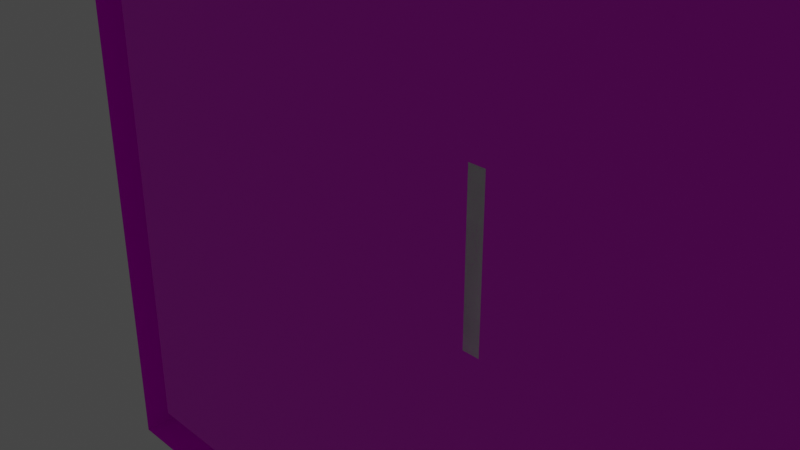 # Source: board.blend  (saved by Blender 3.6.11; exported with 4.5.12 LTS)
import bpy
from mathutils import Matrix  # noqa: F401  (used for matrix-valued properties, if any)

bpy.ops.wm.read_factory_settings(use_empty=True)
scene = bpy.context.scene
scene.name = 'Scene'

# ---- collections
col_collection = bpy.data.collections.new('Collection'); scene.collection.children.link(col_collection)

# ---- images (referenced by path relative to the original .blend; pixels are not part of the script)
import os
ASSET_DIR = os.environ.get("B2B_ASSET_DIR", "")  # directory of the original .blend (textures are referenced by path, not embedded)
HERE = os.path.dirname(os.path.abspath(__file__))  # packed textures are extracted next to this script under _unpacked/

def load_image(name, relpath, width, height, colorspace="sRGB"):
    """Load a texture the original file referenced (path relative to the .blend, or extracted next to this script)."""
    p = next((c for c in (os.path.join(HERE, relpath), os.path.join(ASSET_DIR, relpath)) if relpath and os.path.exists(c)), "")
    if p:
        img = bpy.data.images.load(p, check_existing=True)
        img.name = name
    else:  # same state as the original file: an image datablock whose file is absent (Cycles renders it pink)
        img = bpy.data.images.new(name, width, height)
        img.source = "FILE"
        img.filepath = "//" + (relpath or name)
    img.colorspace_settings.name = colorspace
    return img
img_sample_png_001 = load_image('sample.png.001', 'sample.png', 1024, 1024, 'sRGB')
img_board_png = load_image('board.png', 'board.png', 1024, 1024, 'sRGB')

# ---- materials (node trees are filled in below, after node groups)
mat_material_001 = bpy.data.materials.new('Material.001')
mat_material_001.use_transparent_shadow = False
mat_material = bpy.data.materials.new('Material')
mat_material.alpha_threshold = 0.0
mat_material.use_transparent_shadow = False
mat_material.roughness = 0.5
mat_material.line_color = (0.0, 0.0, 0.0, 1.0)

# ---- material node trees
mat_material_001.use_nodes = True; mat_material_001.node_tree.nodes.clear()
_N = mat_material_001.node_tree.nodes; _L = mat_material_001.node_tree.links
n0 = _N.new('ShaderNodeBsdfPrincipled'); n0.name = 'Principled BSDF'; n0.location = (10, 300)
n0.distribution = 'GGX'
n0.subsurface_method = 'RANDOM_WALK_SKIN'
n0.inputs[3].default_value = 1.45
n0.inputs[27].default_value = (0.0, 0.0, 0.0, 1.0)
n0.inputs[28].default_value = 1.0
n1 = _N.new('ShaderNodeOutputMaterial'); n1.name = 'Material Output'; n1.location = (300, 300)
n2 = _N.new('ShaderNodeTexImage'); n2.name = 'Image Texture'; n2.location = (-280, 280)
n2.image = img_sample_png_001
_L.new(n0.outputs[0], n1.inputs[0])
_L.new(n2.outputs[0], n0.inputs[0])
n1.is_active_output = True
mat_material.use_nodes = True; mat_material.node_tree.nodes.clear()
_N = mat_material.node_tree.nodes; _L = mat_material.node_tree.links
n0 = _N.new('ShaderNodeOutputMaterial'); n0.name = 'Material Output'; n0.location = (300, 300)
n1 = _N.new('ShaderNodeBsdfPrincipled'); n1.name = 'Principled BSDF'; n1.location = (10, 300)
n1.distribution = 'GGX'
n1.subsurface_method = 'RANDOM_WALK_SKIN'
n1.inputs[3].default_value = 1.45
n1.inputs[27].default_value = (0.0, 0.0, 0.0, 1.0)
n1.inputs[28].default_value = 1.0
n2 = _N.new('ShaderNodeTexImage'); n2.name = 'Image Texture'; n2.location = (-363, 181)
n2.image = img_board_png
_L.new(n1.outputs[0], n0.inputs[0])
_L.new(n2.outputs[0], n1.inputs[0])
n0.is_active_output = True

# ---- world
world_world = bpy.data.worlds.new('World'); scene.world = world_world
world_world.use_nodes = True; world_world.node_tree.nodes.clear()
_N = world_world.node_tree.nodes; _L = world_world.node_tree.links
n0 = _N.new('ShaderNodeOutputWorld'); n0.name = 'World Output'; n0.location = (300, 300)
n1 = _N.new('ShaderNodeBackground'); n1.name = 'Background'; n1.location = (10, 300)
n1.inputs[0].default_value = (0.05088, 0.05088, 0.05088, 1.0)
_L.new(n1.outputs[0], n0.inputs[0])
n0.is_active_output = True
world_world.color = (0.05088, 0.05088, 0.05088)
world_world.use_sun_shadow = False
world_world.sun_shadow_jitter_overblur = 0.0

# ---- cameras
cam_camera = bpy.data.cameras.new('Camera')
cam_camera.clip_end = 100.0
cam_camera.ortho_scale = 7.314

# ---- lights
light_light = bpy.data.lights.new('Light', 'POINT')
light_light.transmission_factor = 0.0
light_light.energy = 1000.0
light_light.shadow_soft_size = 0.1
light_light.shadow_maximum_resolution = 0.006
light_light.use_absolute_resolution = True

# ---- meshes
me_board_perimiter = bpy.data.meshes.new('Board Perimiter')
me_board_perimiter.from_pydata([(5.8, 5.8, 0.5), (5.8, 5.8, 0.0), (5.8, -5.8, 0.5), (5.8, -5.8, 0.0), (-5.8, 5.8, 0.5), (-5.8, 5.8, 0.0), (-5.8, -5.8, 0.5), (-5.8, -5.8, 0.0), (5.12, 5.12, 0.5), (5.12, -5.12, 0.5), (-5.12, 5.12, 0.5), (-5.12, -5.12, 0.5), (5.12, -5.12, 0.0), (-5.12, -5.12, 0.0), (5.12, 5.12, 0.0), (-5.12, 5.12, 0.0)], [], [(6, 4, 5, 7), (10, 15, 14, 8), (2, 6, 7, 3), (4, 10, 8, 0), (9, 12, 13, 11), (0, 8, 9, 2), (6, 11, 10, 4), (0, 2, 3, 1), (2, 9, 11, 6), (8, 14, 12, 9), (4, 0, 1, 5), (11, 13, 15, 10)])
_uv = me_board_perimiter.uv_layers.new(name='UVMap')
_uv.uv.foreach_set('vector', [0.1883, 0.0001522, 0.1883, 0.9998, 0.1452, 0.9998, 0.1452, 0.0001522, 0.5371, 0.05876, 0.5802, 0.05876, 0.5802, 0.9412, 0.5371, 0.9412, 0.04324, 0.0001522, 0.04324, 0.9998, 0.0001522, 0.9998, 0.0001522, 0.0001522, 0.4785, 0.0001522, 0.5371, 0.05876, 0.5371, 0.9412, 0.4785, 0.9998, 0.1018, 0.05876, 0.1449, 0.05876, 0.1449, 0.9412, 0.1018, 0.9412, 0.3334, 0.0001522, 0.392, 0.05876, 0.392, 0.9412, 0.3334, 0.9998, 0.1883, 0.0001522, 0.2469, 0.05876, 0.2469, 0.9412, 0.1883, 0.9998, 0.3334, 0.0001522, 0.3334, 0.9998, 0.2903, 0.9998, 0.2903, 0.0001522, 0.04324, 0.0001522, 0.1018, 0.05876, 0.1018, 0.9412, 0.04324, 0.9998, 0.392, 0.05876, 0.4351, 0.05876, 0.4351, 0.9412, 0.392, 0.9412, 0.4785, 0.0001522, 0.4785, 0.9998, 0.4354, 0.9998, 0.4354, 0.0001522, 0.2469, 0.05876, 0.29, 0.05876, 0.29, 0.9412, 0.2469, 0.9412])
me_board_perimiter.materials.append(mat_material_001)
me_board_perimiter.use_mirror_x = True
me_board_perimiter.use_mirror_y = True
me_board_perimiter.use_mirror_z = True
me_board_perimiter.use_mirror_vertex_groups = False
me_board_perimiter.update()
me_board = bpy.data.meshes.new('Board')
me_board.from_pydata([(5.12, -5.12, 0.0), (-5.12, -5.12, 0.0), (5.12, 5.12, 0.0), (-5.12, 5.12, 0.0)], [], [(2, 3, 1, 0)])
_uv = me_board.uv_layers.new(name='UVMap')
_uv.uv.foreach_set('vector', [0.0, 0.0, 1.0, 0.0, 1.0, 1.0, 0.0, 1.0])
me_board.materials.append(mat_material)
me_board.use_mirror_vertex_groups = False
me_board.update()
me_cube = bpy.data.meshes.new('Cube')
me_cube.from_pydata([(-1.148, -1.141, 0.0), (-1.148, -1.141, 0.5), (-1.148, 0.9147, 0.0), (-1.148, 0.9147, 0.5), (-0.9284, -1.141, 0.0), (-0.9284, -1.141, 0.5), (-0.9284, 0.9147, 0.0), (-0.9284, 0.9147, 0.5)], [], [(0, 1, 3, 2), (2, 3, 7, 6), (6, 7, 5, 4), (4, 5, 1, 0), (2, 6, 4, 0), (7, 3, 1, 5)])
_uv = me_cube.uv_layers.new(name='UVMap')
_uv.uv.foreach_set('vector', [0.375, 0.0, 0.625, 0.0, 0.625, 0.25, 0.375, 0.25, 0.375, 0.25, 0.625, 0.25, 0.625, 0.5, 0.375, 0.5, 0.375, 0.5, 0.625, 0.5, 0.625, 0.75, 0.375, 0.75, 0.375, 0.75, 0.625, 0.75, 0.625, 1.0, 0.375, 1.0, 0.125, 0.5, 0.375, 0.5, 0.375, 0.75, 0.125, 0.75, 0.625, 0.5, 0.875, 0.5, 0.875, 0.75, 0.625, 0.75])
me_cube.update()
me_cube_002 = bpy.data.meshes.new('Cube.002')
me_cube_002.from_pydata([(3.229, -0.6416, 0.0), (3.229, -0.6416, 0.5), (3.229, -2.624, 0.0), (3.229, -2.624, 0.5), (3.009, -0.6416, 0.0), (3.009, -0.6416, 0.5), (3.009, -2.624, 0.0), (3.009, -2.624, 0.5), (3.229, -0.8394, 0.5), (3.229, -0.8394, 0.0), (4.067, -0.8394, 0.0), (4.067, -0.6416, 0.0), (4.067, -0.6416, 0.5), (4.067, -0.8394, 0.5)], [], [(2, 3, 7, 6), (6, 7, 5, 4), (8, 9, 2, 3), (4, 5, 1, 12, 11, 0), (10, 13, 12, 11), (9, 8, 13, 10), (3, 7, 5, 1, 12, 13, 8)])
_uv = me_cube_002.uv_layers.new(name='UVMap')
_uv.uv.foreach_set('vector', [0.375, 0.25, 0.625, 0.25, 0.625, 0.5, 0.375, 0.5, 0.375, 0.5, 0.625, 0.5, 0.625, 0.75, 0.375, 0.75, 0.0, 0.0, 0.0, 0.0, 0.375, 0.25, 0.625, 0.25, 0.375, 0.75, 0.625, 0.75, 0.0, 0.0, 0.0, 0.0, 0.0, 0.0, 0.0, 0.0, 0.0, 0.0, 0.0, 0.0, 0.0, 0.0, 0.0, 0.0, 0.0, 0.0, 0.0, 0.0, 0.0, 0.0, 0.0, 0.0, 0.625, 0.25, 0.625, 0.5, 0.625, 0.75, 0.0, 0.0, 0.0, 0.0, 0.0, 0.0, 0.0, 0.0])
me_cube_002.update()

# ---- objects
ob_board__perimiter = bpy.data.objects.new('Board  Perimiter', me_board_perimiter)
ob_light = bpy.data.objects.new('Light', light_light)
ob_camera = bpy.data.objects.new('Camera', cam_camera)
ob_board = bpy.data.objects.new('Board', me_board)
ob_wall1 = bpy.data.objects.new('Wall1', me_cube)
ob_wall2 = bpy.data.objects.new('Wall2', me_cube_002)

# ---- transforms, parenting, visibility, modifiers, constraints
ob_board__perimiter.location = (0.0, 0.0, 0.0)
ob_board__perimiter.rotation_euler = (-1.571, 3.142, -0.0)
ob_board__perimiter.lock_rotations_4d = False
ob_board__perimiter.empty_display_type = 'ARROWS'
ob_board__perimiter.lineart.crease_threshold = 0.0
ob_board__perimiter.use_mesh_mirror_x = True
ob_board__perimiter.use_mesh_mirror_y = True
ob_board__perimiter.use_mesh_mirror_z = True
ob_light.location = (-4.076, 5.904, 1.005)
ob_light.rotation_euler = (2.4, -1.871, 2.954)
ob_light.lock_rotations_4d = False
ob_light.empty_display_type = 'ARROWS'
ob_light.color = (0.0, 0.0, 0.0, 0.0)
ob_light.lineart.crease_threshold = 0.0
ob_camera.location = (7.359, -6.926, 4.958)
ob_camera.rotation_euler = (1.109, 0.0, 0.8149)
ob_camera.lock_rotations_4d = False
ob_camera.empty_display_type = 'ARROWS'
ob_camera.color = (0.0, 0.0, 0.0, 0.0)
ob_camera.display_type = 'WIRE'
ob_camera.lineart.crease_threshold = 0.0
ob_board.location = (0.0, 0.0, 0.0)
ob_board.rotation_euler = (-1.571, 3.142, -0.0)
ob_board.lock_rotations_4d = False
ob_board.empty_display_type = 'ARROWS'
ob_board.lineart.crease_threshold = 0.0
ob_wall1.location = (0.0, 0.0, 0.0)
ob_wall1.rotation_euler = (-1.571, 3.142, -0.0)
ob_wall2.location = (0.0, 0.0, 0.0)
ob_wall2.rotation_euler = (-1.571, 3.142, -0.0)

# ---- collection membership
col_collection.objects.link(ob_board__perimiter)
col_collection.objects.link(ob_light)
col_collection.objects.link(ob_camera)
col_collection.objects.link(ob_board)
col_collection.objects.link(ob_wall1)
col_collection.objects.link(ob_wall2)

# ---- scene / render settings (as saved in the file)
scene.camera = ob_camera
scene.frame_start = 1; scene.frame_end = 250; scene.frame_set(1)
scene.render.engine = 'BLENDER_EEVEE_NEXT'
scene.cycles.sampling_pattern = 'TABULATED_SOBOL'
scene.view_settings.view_transform = 'Filmic'
bpy.context.view_layer.update()
